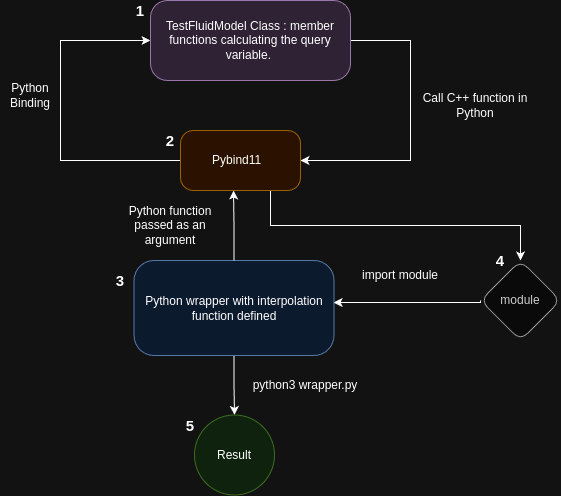

The diagram above was exported from draw.io. Its source (the exported page's mxGraphModel, read from the mxfile embedded in the PNG):
<mxGraphModel dx="1362" dy="759" grid="1" gridSize="10" guides="1" tooltips="1" connect="1" arrows="1" fold="1" page="1" pageScale="1" pageWidth="827" pageHeight="1169" math="0" shadow="0">
  <root>
    <mxCell id="WIyWlLk6GJQsqaUBKTNV-0" />
    <mxCell id="WIyWlLk6GJQsqaUBKTNV-1" parent="WIyWlLk6GJQsqaUBKTNV-0" />
    <mxCell id="ly9NYXIsHVayNpFGN2YW-3" value="" style="edgeStyle=orthogonalEdgeStyle;rounded=0;orthogonalLoop=1;jettySize=auto;html=1;entryX=1;entryY=0.5;entryDx=0;entryDy=0;exitX=1;exitY=0.5;exitDx=0;exitDy=0;" parent="WIyWlLk6GJQsqaUBKTNV-1" source="ly9NYXIsHVayNpFGN2YW-0" target="ly9NYXIsHVayNpFGN2YW-2" edge="1">
      <mxGeometry relative="1" as="geometry">
        <mxPoint x="590" y="190" as="sourcePoint" />
        <mxPoint x="540" y="340" as="targetPoint" />
        <Array as="points">
          <mxPoint x="590" y="210" />
          <mxPoint x="590" y="330" />
        </Array>
      </mxGeometry>
    </mxCell>
    <mxCell id="QtbLJcXckcKAgTinSw-z-0" style="edgeStyle=orthogonalEdgeStyle;rounded=0;orthogonalLoop=1;jettySize=auto;html=1;exitX=0;exitY=0.5;exitDx=0;exitDy=0;entryX=0;entryY=0.5;entryDx=0;entryDy=0;" edge="1" parent="WIyWlLk6GJQsqaUBKTNV-1" source="ly9NYXIsHVayNpFGN2YW-2" target="ly9NYXIsHVayNpFGN2YW-0">
      <mxGeometry relative="1" as="geometry">
        <mxPoint x="190" y="200" as="targetPoint" />
        <mxPoint x="310" y="310" as="sourcePoint" />
        <Array as="points">
          <mxPoint x="240" y="330" />
          <mxPoint x="240" y="210" />
        </Array>
      </mxGeometry>
    </mxCell>
    <mxCell id="ly9NYXIsHVayNpFGN2YW-0" value="TestFluidModel Class : member functions calculating the query variable.&amp;nbsp;" style="rounded=1;whiteSpace=wrap;html=1;arcSize=21;fillColor=#e1d5e7;strokeColor=#9673a6;" parent="WIyWlLk6GJQsqaUBKTNV-1" vertex="1">
      <mxGeometry x="330" y="170" width="200" height="80" as="geometry" />
    </mxCell>
    <mxCell id="ly9NYXIsHVayNpFGN2YW-17" style="edgeStyle=orthogonalEdgeStyle;rounded=0;orthogonalLoop=1;jettySize=auto;html=1;exitX=0.75;exitY=1;exitDx=0;exitDy=0;entryX=0.5;entryY=0;entryDx=0;entryDy=0;" parent="WIyWlLk6GJQsqaUBKTNV-1" source="ly9NYXIsHVayNpFGN2YW-2" target="ly9NYXIsHVayNpFGN2YW-4" edge="1">
      <mxGeometry relative="1" as="geometry" />
    </mxCell>
    <mxCell id="ly9NYXIsHVayNpFGN2YW-2" value="Pybind11&amp;nbsp;&amp;nbsp;" style="whiteSpace=wrap;html=1;rounded=1;arcSize=21;fillColor=#ffe6cc;strokeColor=#d79b00;" parent="WIyWlLk6GJQsqaUBKTNV-1" vertex="1">
      <mxGeometry x="360" y="300" width="120" height="60" as="geometry" />
    </mxCell>
    <mxCell id="ly9NYXIsHVayNpFGN2YW-7" value="" style="edgeStyle=orthogonalEdgeStyle;rounded=0;orthogonalLoop=1;jettySize=auto;html=1;exitX=0;exitY=0.5;exitDx=0;exitDy=0;entryX=0.998;entryY=0.442;entryDx=0;entryDy=0;entryPerimeter=0;" parent="WIyWlLk6GJQsqaUBKTNV-1" source="ly9NYXIsHVayNpFGN2YW-4" target="ly9NYXIsHVayNpFGN2YW-6" edge="1">
      <mxGeometry relative="1" as="geometry">
        <mxPoint x="520" y="470" as="targetPoint" />
        <Array as="points">
          <mxPoint x="660" y="472" />
        </Array>
      </mxGeometry>
    </mxCell>
    <mxCell id="ly9NYXIsHVayNpFGN2YW-4" value="module" style="rhombus;whiteSpace=wrap;html=1;rounded=1;arcSize=21;fillColor=#f5f5f5;fontColor=#333333;strokeColor=#666666;" parent="WIyWlLk6GJQsqaUBKTNV-1" vertex="1">
      <mxGeometry x="660" y="430" width="80" height="80" as="geometry" />
    </mxCell>
    <mxCell id="ly9NYXIsHVayNpFGN2YW-10" value="" style="edgeStyle=orthogonalEdgeStyle;rounded=0;orthogonalLoop=1;jettySize=auto;html=1;exitX=0.5;exitY=1;exitDx=0;exitDy=0;" parent="WIyWlLk6GJQsqaUBKTNV-1" source="ly9NYXIsHVayNpFGN2YW-6" target="ly9NYXIsHVayNpFGN2YW-9" edge="1">
      <mxGeometry relative="1" as="geometry">
        <mxPoint x="420" y="720" as="sourcePoint" />
      </mxGeometry>
    </mxCell>
    <mxCell id="ly9NYXIsHVayNpFGN2YW-6" value="Python wrapper with interpolation function defined" style="whiteSpace=wrap;html=1;rounded=1;arcSize=21;fillColor=#dae8fc;strokeColor=#6c8ebf;" parent="WIyWlLk6GJQsqaUBKTNV-1" vertex="1">
      <mxGeometry x="313.5" y="430" width="200" height="95" as="geometry" />
    </mxCell>
    <mxCell id="ly9NYXIsHVayNpFGN2YW-9" value="Result" style="ellipse;whiteSpace=wrap;html=1;rounded=1;arcSize=21;fillColor=#d5e8d4;strokeColor=#82b366;" parent="WIyWlLk6GJQsqaUBKTNV-1" vertex="1">
      <mxGeometry x="374" y="584.5" width="80" height="80" as="geometry" />
    </mxCell>
    <mxCell id="ly9NYXIsHVayNpFGN2YW-15" value="import module" style="text;html=1;align=center;verticalAlign=middle;whiteSpace=wrap;rounded=0;" parent="WIyWlLk6GJQsqaUBKTNV-1" vertex="1">
      <mxGeometry x="530" y="430" width="100" height="30" as="geometry" />
    </mxCell>
    <mxCell id="ly9NYXIsHVayNpFGN2YW-16" value="Python Binding" style="text;html=1;align=center;verticalAlign=middle;whiteSpace=wrap;rounded=0;" parent="WIyWlLk6GJQsqaUBKTNV-1" vertex="1">
      <mxGeometry x="180" y="250" width="60" height="30" as="geometry" />
    </mxCell>
    <mxCell id="ly9NYXIsHVayNpFGN2YW-18" value="Python function passed as an argument" style="text;html=1;align=center;verticalAlign=middle;whiteSpace=wrap;rounded=0;" parent="WIyWlLk6GJQsqaUBKTNV-1" vertex="1">
      <mxGeometry x="300" y="380" width="100" height="30" as="geometry" />
    </mxCell>
    <mxCell id="ly9NYXIsHVayNpFGN2YW-19" value="Call C++ function in Python" style="text;html=1;align=center;verticalAlign=middle;whiteSpace=wrap;rounded=0;" parent="WIyWlLk6GJQsqaUBKTNV-1" vertex="1">
      <mxGeometry x="600" y="260" width="110" height="30" as="geometry" />
    </mxCell>
    <mxCell id="ly9NYXIsHVayNpFGN2YW-20" value="python3 wrapper.py" style="text;html=1;align=center;verticalAlign=middle;whiteSpace=wrap;rounded=0;" parent="WIyWlLk6GJQsqaUBKTNV-1" vertex="1">
      <mxGeometry x="430" y="540" width="110" height="30" as="geometry" />
    </mxCell>
    <mxCell id="QtbLJcXckcKAgTinSw-z-3" value="1" style="text;html=1;align=center;verticalAlign=middle;whiteSpace=wrap;rounded=0;fontSize=15;fontStyle=1" vertex="1" parent="WIyWlLk6GJQsqaUBKTNV-1">
      <mxGeometry x="300" y="170" width="40" height="20" as="geometry" />
    </mxCell>
    <mxCell id="QtbLJcXckcKAgTinSw-z-4" value="2" style="text;html=1;align=center;verticalAlign=middle;whiteSpace=wrap;rounded=0;fontSize=15;fontStyle=1" vertex="1" parent="WIyWlLk6GJQsqaUBKTNV-1">
      <mxGeometry x="330" y="300" width="40" height="20" as="geometry" />
    </mxCell>
    <mxCell id="QtbLJcXckcKAgTinSw-z-5" value="3" style="text;html=1;align=center;verticalAlign=middle;whiteSpace=wrap;rounded=0;fontSize=15;fontStyle=1" vertex="1" parent="WIyWlLk6GJQsqaUBKTNV-1">
      <mxGeometry x="280" y="440" width="40" height="20" as="geometry" />
    </mxCell>
    <mxCell id="QtbLJcXckcKAgTinSw-z-6" value="4" style="text;html=1;align=center;verticalAlign=middle;whiteSpace=wrap;rounded=0;fontSize=15;fontStyle=1" vertex="1" parent="WIyWlLk6GJQsqaUBKTNV-1">
      <mxGeometry x="660" y="420" width="40" height="20" as="geometry" />
    </mxCell>
    <mxCell id="QtbLJcXckcKAgTinSw-z-7" value="5" style="text;html=1;align=center;verticalAlign=middle;whiteSpace=wrap;rounded=0;fontSize=15;fontStyle=1" vertex="1" parent="WIyWlLk6GJQsqaUBKTNV-1">
      <mxGeometry x="350" y="585" width="40" height="20" as="geometry" />
    </mxCell>
    <mxCell id="QtbLJcXckcKAgTinSw-z-8" style="edgeStyle=orthogonalEdgeStyle;rounded=0;orthogonalLoop=1;jettySize=auto;html=1;exitX=0.5;exitY=1;exitDx=0;exitDy=0;" edge="1" parent="WIyWlLk6GJQsqaUBKTNV-1" source="QtbLJcXckcKAgTinSw-z-6" target="QtbLJcXckcKAgTinSw-z-6">
      <mxGeometry relative="1" as="geometry" />
    </mxCell>
    <mxCell id="QtbLJcXckcKAgTinSw-z-9" style="edgeStyle=orthogonalEdgeStyle;rounded=0;orthogonalLoop=1;jettySize=auto;html=1;exitX=0.5;exitY=0;exitDx=0;exitDy=0;entryX=0.442;entryY=1;entryDx=0;entryDy=0;entryPerimeter=0;" edge="1" parent="WIyWlLk6GJQsqaUBKTNV-1" source="ly9NYXIsHVayNpFGN2YW-6" target="ly9NYXIsHVayNpFGN2YW-2">
      <mxGeometry relative="1" as="geometry" />
    </mxCell>
  </root>
</mxGraphModel>